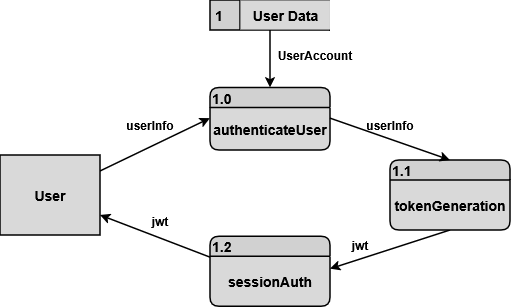

The diagram above was exported from draw.io. Its source (the exported page's mxGraphModel, read from the mxfile embedded in the PNG):
<mxGraphModel dx="1400" dy="780" grid="1" gridSize="10" guides="1" tooltips="1" connect="1" arrows="1" fold="1" page="1" pageScale="1" pageWidth="850" pageHeight="1100" math="0" shadow="0">
  <root>
    <mxCell id="0" />
    <mxCell id="1" parent="0" />
    <mxCell id="JLd67ulUoW_XLoGC7rlA-3" edge="1" parent="1" source="JLd67ulUoW_XLoGC7rlA-2" style="rounded=0;orthogonalLoop=1;jettySize=auto;html=1;entryX=0;entryY=0.25;entryDx=0;entryDy=0;fontStyle=1;fontSize=14;fontFamily=Arial;strokeWidth=1.5;" target="JLd67ulUoW_XLoGC7rlA-16">
      <mxGeometry relative="1" as="geometry">
        <mxPoint x="314.5999999999999" y="189.35000000000002" as="targetPoint" />
      </mxGeometry>
    </mxCell>
    <mxCell id="JLd67ulUoW_XLoGC7rlA-2" parent="1" style="rounded=0;whiteSpace=wrap;html=1;fillColor=#D9D9D9;fontStyle=1;fontSize=14;fontFamily=Arial;strokeWidth=1.5;" value="User" vertex="1">
      <mxGeometry height="80" width="100" x="70" y="225" as="geometry" />
    </mxCell>
    <mxCell id="JLd67ulUoW_XLoGC7rlA-23" edge="1" parent="1" source="6sFm-lyD1EfR1cfuZ1Dw-5" style="rounded=0;orthogonalLoop=1;jettySize=auto;html=1;entryX=1;entryY=0.25;entryDx=0;entryDy=0;exitX=0.5;exitY=1;exitDx=0;exitDy=0;fontStyle=1;fontSize=14;fontFamily=Arial;strokeWidth=1.5;" target="6sFm-lyD1EfR1cfuZ1Dw-8">
      <mxGeometry relative="1" as="geometry">
        <mxPoint x="530" y="342.5" as="sourcePoint" />
        <mxPoint x="425" y="342.5" as="targetPoint" />
      </mxGeometry>
    </mxCell>
    <mxCell id="JLd67ulUoW_XLoGC7rlA-26" edge="1" parent="1" style="rounded=0;orthogonalLoop=1;jettySize=auto;html=1;exitX=0.001;exitY=0.322;exitDx=0;exitDy=0;exitPerimeter=0;entryX=1;entryY=0.75;entryDx=0;entryDy=0;fontStyle=1;fontSize=14;fontFamily=Arial;strokeWidth=1.5;" target="JLd67ulUoW_XLoGC7rlA-2">
      <mxGeometry relative="1" as="geometry">
        <mxPoint x="315.1" y="340.5999999999999" as="sourcePoint" />
        <mxPoint x="170" y="339.5" as="targetPoint" />
      </mxGeometry>
    </mxCell>
    <mxCell id="JLd67ulUoW_XLoGC7rlA-28" parent="1" style="text;html=1;whiteSpace=wrap;strokeColor=none;fillColor=none;align=center;verticalAlign=middle;rounded=0;fontStyle=1;fontSize=12;fontFamily=Arial;strokeWidth=1.5;" value="userInfo" vertex="1">
      <mxGeometry height="30" width="60" x="190" y="180" as="geometry" />
    </mxCell>
    <mxCell id="JLd67ulUoW_XLoGC7rlA-30" parent="1" style="text;html=1;whiteSpace=wrap;strokeColor=none;fillColor=none;align=center;verticalAlign=middle;rounded=0;fontStyle=1;fontSize=12;fontFamily=Arial;strokeWidth=1.5;" value="userInfo" vertex="1">
      <mxGeometry height="30" width="60" x="430" y="180" as="geometry" />
    </mxCell>
    <mxCell id="JLd67ulUoW_XLoGC7rlA-31" parent="1" style="text;html=1;whiteSpace=wrap;strokeColor=none;fillColor=none;align=center;verticalAlign=middle;rounded=0;fontStyle=1;fontSize=12;fontFamily=Arial;strokeWidth=1.5;" value="jwt" vertex="1">
      <mxGeometry height="30" width="60" x="400" y="300" as="geometry" />
    </mxCell>
    <mxCell id="JLd67ulUoW_XLoGC7rlA-32" parent="1" style="text;html=1;whiteSpace=wrap;strokeColor=none;fillColor=none;align=center;verticalAlign=middle;rounded=0;fontStyle=1;fontSize=12;fontFamily=Arial;strokeWidth=1.5;" value="jwt" vertex="1">
      <mxGeometry height="30" width="60" x="200" y="276.25" as="geometry" />
    </mxCell>
    <mxCell id="6sFm-lyD1EfR1cfuZ1Dw-2" parent="1" style="swimlane;fontStyle=1;childLayout=stackLayout;horizontal=1;startSize=20;fillColor=#D1D1D1;horizontalStack=0;resizeParent=1;resizeParentMax=0;resizeLast=0;collapsible=0;marginBottom=0;swimlaneFillColor=#D9D9D9;rounded=1;align=left;fontSize=14;fontFamily=Arial;strokeWidth=1.5;" value="1.0" vertex="1">
      <mxGeometry height="62.5" width="120" x="280" y="157.5" as="geometry" />
    </mxCell>
    <mxCell id="JLd67ulUoW_XLoGC7rlA-16" parent="6sFm-lyD1EfR1cfuZ1Dw-2" style="text;html=1;whiteSpace=wrap;strokeColor=none;fillColor=none;align=center;verticalAlign=middle;rounded=0;fontStyle=1;fontSize=14;fontFamily=Arial;strokeWidth=1.5;" value="authenticateUser" vertex="1">
      <mxGeometry height="42.5" width="120" y="20" as="geometry" />
    </mxCell>
    <mxCell id="6sFm-lyD1EfR1cfuZ1Dw-4" parent="1" style="swimlane;fontStyle=1;childLayout=stackLayout;horizontal=1;startSize=20;fillColor=#D1D1D1;horizontalStack=0;resizeParent=1;resizeParentMax=0;resizeLast=0;collapsible=0;marginBottom=0;swimlaneFillColor=#D9D9D9;rounded=1;align=left;fontSize=14;fontFamily=Arial;strokeWidth=1.5;" value="1.1" vertex="1">
      <mxGeometry height="70" width="120" x="460" y="230" as="geometry" />
    </mxCell>
    <mxCell id="6sFm-lyD1EfR1cfuZ1Dw-5" parent="6sFm-lyD1EfR1cfuZ1Dw-4" style="text;html=1;whiteSpace=wrap;strokeColor=none;fillColor=none;align=center;verticalAlign=middle;rounded=0;fontStyle=1;fontSize=14;fontFamily=Arial;strokeWidth=1.5;" value="tokenGeneration" vertex="1">
      <mxGeometry height="50" width="120" y="20" as="geometry" />
    </mxCell>
    <mxCell id="6sFm-lyD1EfR1cfuZ1Dw-7" parent="1" style="swimlane;fontStyle=1;childLayout=stackLayout;horizontal=1;startSize=20;fillColor=#D1D1D1;horizontalStack=0;resizeParent=1;resizeParentMax=0;resizeLast=0;collapsible=0;marginBottom=0;swimlaneFillColor=#D9D9D9;rounded=1;align=left;fontSize=14;fontFamily=Arial;strokeWidth=1.5;" value="1.2" vertex="1">
      <mxGeometry height="70" width="120" x="280" y="306.25" as="geometry" />
    </mxCell>
    <mxCell id="6sFm-lyD1EfR1cfuZ1Dw-8" parent="6sFm-lyD1EfR1cfuZ1Dw-7" style="text;html=1;whiteSpace=wrap;strokeColor=none;fillColor=none;align=center;verticalAlign=middle;rounded=0;fontStyle=1;fontSize=14;fontFamily=Arial;strokeWidth=1.5;" value="sessionAuth" vertex="1">
      <mxGeometry height="50" width="120" y="20" as="geometry" />
    </mxCell>
    <mxCell id="6sFm-lyD1EfR1cfuZ1Dw-10" edge="1" parent="1" source="JLd67ulUoW_XLoGC7rlA-16" style="rounded=0;orthogonalLoop=1;jettySize=auto;html=1;exitX=1;exitY=0.25;exitDx=0;exitDy=0;entryX=0.5;entryY=0;entryDx=0;entryDy=0;fontStyle=1;fontSize=14;fontFamily=Arial;strokeWidth=1.5;" target="6sFm-lyD1EfR1cfuZ1Dw-4">
      <mxGeometry relative="1" as="geometry" />
    </mxCell>
    <mxCell id="6sFm-lyD1EfR1cfuZ1Dw-12" connectable="0" parent="1" style="group;fontStyle=1;fontSize=14;strokeWidth=1.5;fontFamily=Arial;" value="" vertex="1">
      <mxGeometry height="30" width="120" x="280" y="70" as="geometry" />
    </mxCell>
    <mxCell id="6sFm-lyD1EfR1cfuZ1Dw-13" parent="6sFm-lyD1EfR1cfuZ1Dw-12" style="html=1;dashed=0;whiteSpace=wrap;shape=mxgraph.dfd.dataStoreID;align=left;spacingLeft=3;points=[[0,0],[0.5,0],[1,0],[0,0.5],[1,0.5],[0,1],[0.5,1],[1,1]];fontFamily=Arial;fillColor=#D1D1D1;shadow=0;gradientColor=none;gradientDirection=east;fontSize=14;fontStyle=1;strokeWidth=1.5;" value="1" vertex="1">
      <mxGeometry height="30" width="120" as="geometry" />
    </mxCell>
    <mxCell id="6sFm-lyD1EfR1cfuZ1Dw-14" parent="6sFm-lyD1EfR1cfuZ1Dw-12" style="text;strokeColor=none;fillColor=#D9D9D9;align=center;verticalAlign=middle;rounded=0;fontStyle=1;labelBackgroundColor=none;whiteSpace=wrap;html=1;labelBorderColor=none;textShadow=0;fontFamily=Arial;fontSize=14;perimeterSpacing=0;glass=0;strokeWidth=1.5;" value="User Data" vertex="1">
      <mxGeometry height="29" width="89" x="30.5" y="0.5" as="geometry" />
    </mxCell>
    <mxCell id="6sFm-lyD1EfR1cfuZ1Dw-16" edge="1" parent="1" source="6sFm-lyD1EfR1cfuZ1Dw-13" style="edgeStyle=orthogonalEdgeStyle;rounded=0;orthogonalLoop=1;jettySize=auto;html=1;exitX=0.5;exitY=1;exitDx=0;exitDy=0;entryX=0.5;entryY=0;entryDx=0;entryDy=0;fontStyle=1;fontSize=14;fontFamily=Arial;strokeWidth=1.5;" target="6sFm-lyD1EfR1cfuZ1Dw-2">
      <mxGeometry relative="1" as="geometry" />
    </mxCell>
    <mxCell id="6sFm-lyD1EfR1cfuZ1Dw-17" parent="1" style="text;html=1;whiteSpace=wrap;strokeColor=none;fillColor=none;align=center;verticalAlign=middle;rounded=0;fontStyle=1;fontSize=12;fontFamily=Arial;strokeWidth=1.5;" value="UserAccount" vertex="1">
      <mxGeometry height="30" width="90" x="340" y="110" as="geometry" />
    </mxCell>
  </root>
</mxGraphModel>